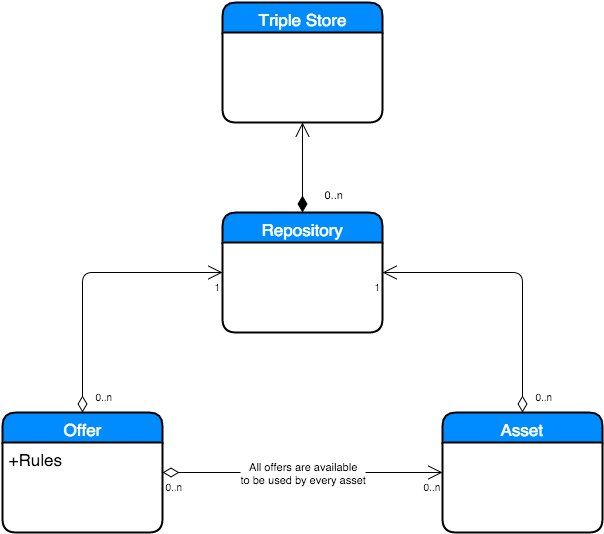

The diagram above was exported from draw.io. Its source (the exported page's mxGraphModel, read from the mxfile embedded in the PNG):
<mxGraphModel dx="912" dy="532" grid="1" gridSize="10" guides="1" tooltips="1" connect="1" arrows="1" fold="1" page="1" pageScale="1" pageWidth="826" pageHeight="1169" background="#ffffff" math="0">
  <root>
    <mxCell id="0" />
    <mxCell id="1" parent="0" />
    <mxCell id="2" value="Repository" style="swimlane;html=1;childLayout=stackLayout;horizontal=1;startSize=30;horizontalStack=0;fillColor=#008cff;fontColor=#FFFFFF;rounded=1;fontSize=17;fontStyle=0;strokeWidth=2;resizeParent=0;resizeLast=1;shadow=0;dashed=0;align=center;" parent="1" vertex="1">
      <mxGeometry x="320" y="240" width="160" height="120" as="geometry" />
    </mxCell>
    <mxCell id="4" value="Offer" style="swimlane;html=1;childLayout=stackLayout;horizontal=1;startSize=30;horizontalStack=0;fillColor=#008cff;fontColor=#FFFFFF;rounded=1;fontSize=17;fontStyle=0;strokeWidth=2;resizeParent=0;resizeLast=1;shadow=0;dashed=0;align=center;" parent="1" vertex="1">
      <mxGeometry x="100" y="440" width="160" height="120" as="geometry" />
    </mxCell>
    <mxCell id="5" value="+Rules&lt;br&gt;" style="whiteSpace=wrap;html=1;align=left;strokeColor=none;fillColor=none;spacingLeft=4;fontSize=17;verticalAlign=top;resizable=0;rotatable=0;part=1;" parent="4" vertex="1">
      <mxGeometry y="30" width="160" height="90" as="geometry" />
    </mxCell>
    <mxCell id="6" value="Asset" style="swimlane;html=1;childLayout=stackLayout;horizontal=1;startSize=30;horizontalStack=0;fillColor=#008cff;fontColor=#FFFFFF;rounded=1;fontSize=17;fontStyle=0;strokeWidth=2;resizeParent=0;resizeLast=1;shadow=0;dashed=0;align=center;" parent="1" vertex="1">
      <mxGeometry x="540" y="440" width="160" height="120" as="geometry" />
    </mxCell>
    <mxCell id="8" value="" style="endArrow=open;html=1;endSize=12;startArrow=diamondThin;startSize=14;startFill=0;edgeStyle=orthogonalEdgeStyle;exitX=0.5;exitY=0;entryX=0;entryY=0.5;" parent="1" source="4" edge="1" target="2">
      <mxGeometry relative="1" as="geometry">
        <mxPoint x="110" y="340" as="sourcePoint" />
        <mxPoint x="300" y="304" as="targetPoint" />
        <Array as="points">
          <mxPoint x="180" y="300" />
        </Array>
      </mxGeometry>
    </mxCell>
    <mxCell id="9" value="0..n" style="resizable=0;html=1;align=left;verticalAlign=top;labelBackgroundColor=#ffffff;fontSize=10;" parent="8" connectable="0" vertex="1">
      <mxGeometry x="-1" relative="1" as="geometry">
        <mxPoint x="10" y="-30" as="offset" />
      </mxGeometry>
    </mxCell>
    <mxCell id="10" value="1" style="resizable=0;html=1;align=right;verticalAlign=top;labelBackgroundColor=#ffffff;fontSize=10;" parent="8" connectable="0" vertex="1">
      <mxGeometry x="1" relative="1" as="geometry" />
    </mxCell>
    <mxCell id="11" value="" style="endArrow=open;html=1;endSize=12;startArrow=diamondThin;startSize=14;startFill=0;edgeStyle=orthogonalEdgeStyle;exitX=0.5;exitY=0;" parent="1" source="6" edge="1">
      <mxGeometry relative="1" as="geometry">
        <mxPoint x="550" y="310" as="sourcePoint" />
        <mxPoint x="480" y="300" as="targetPoint" />
        <Array as="points">
          <mxPoint x="620" y="300" />
        </Array>
      </mxGeometry>
    </mxCell>
    <mxCell id="12" value="0..n" style="resizable=0;html=1;align=left;verticalAlign=top;labelBackgroundColor=#ffffff;fontSize=10;" parent="11" connectable="0" vertex="1">
      <mxGeometry x="-1" relative="1" as="geometry">
        <mxPoint x="10" y="-30" as="offset" />
      </mxGeometry>
    </mxCell>
    <mxCell id="13" value="1" style="resizable=0;html=1;align=right;verticalAlign=top;labelBackgroundColor=#ffffff;fontSize=10;" parent="11" connectable="0" vertex="1">
      <mxGeometry x="1" relative="1" as="geometry" />
    </mxCell>
    <mxCell id="14" value="All offers are available&lt;div&gt;to be used by every asset&lt;/div&gt;" style="endArrow=open;html=1;endSize=12;startArrow=diamondThin;startSize=14;startFill=0;edgeStyle=orthogonalEdgeStyle;entryX=0;entryY=0.333;entryPerimeter=0;exitX=1;exitY=0.333;exitPerimeter=0;" parent="1" source="5" edge="1">
      <mxGeometry relative="1" as="geometry">
        <mxPoint x="300" y="500" as="sourcePoint" />
        <mxPoint x="540" y="500" as="targetPoint" />
        <Array as="points" />
      </mxGeometry>
    </mxCell>
    <mxCell id="15" value="0..n" style="resizable=0;html=1;align=left;verticalAlign=top;labelBackgroundColor=#ffffff;fontSize=10;" parent="14" connectable="0" vertex="1">
      <mxGeometry x="-1" relative="1" as="geometry" />
    </mxCell>
    <mxCell id="16" value="0..n" style="resizable=0;html=1;align=right;verticalAlign=top;labelBackgroundColor=#ffffff;fontSize=10;" parent="14" connectable="0" vertex="1">
      <mxGeometry x="1" relative="1" as="geometry" />
    </mxCell>
    <mxCell id="17" value="Triple Store" style="swimlane;html=1;childLayout=stackLayout;horizontal=1;startSize=30;horizontalStack=0;fillColor=#008cff;fontColor=#FFFFFF;rounded=1;fontSize=17;fontStyle=0;strokeWidth=2;resizeParent=0;resizeLast=1;shadow=0;dashed=0;align=center;" vertex="1" parent="1">
      <mxGeometry x="320" y="30" width="160" height="120" as="geometry" />
    </mxCell>
    <mxCell id="21" value="0..n" style="endArrow=open;html=1;endSize=12;startArrow=diamondThin;startSize=14;startFill=1;edgeStyle=orthogonalEdgeStyle;align=left;verticalAlign=bottom;exitX=0.5;exitY=0;entryX=0.5;entryY=1;" edge="1" parent="1" source="2">
      <mxGeometry x="-0.7778" y="-20" relative="1" as="geometry">
        <mxPoint x="399" y="230" as="sourcePoint" />
        <mxPoint x="400" y="150" as="targetPoint" />
        <Array as="points" />
        <mxPoint as="offset" />
      </mxGeometry>
    </mxCell>
  </root>
</mxGraphModel>